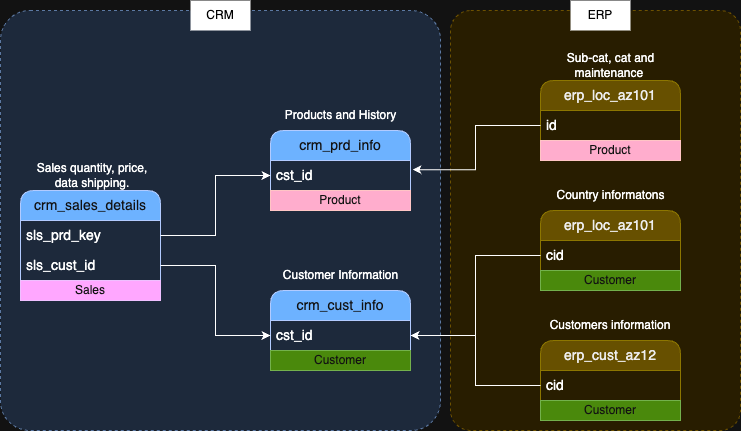

The diagram above was exported from draw.io. Its source (the exported page's mxGraphModel, read from the mxfile embedded in the PNG):
<mxGraphModel dx="823" dy="605" grid="1" gridSize="10" guides="1" tooltips="1" connect="1" arrows="1" fold="1" page="1" pageScale="1" pageWidth="827" pageHeight="1169" math="0" shadow="0">
  <root>
    <mxCell id="0" />
    <mxCell id="1" parent="0" />
    <mxCell id="IMJrYsKgyBnJ7KuI2Xst-30" value="" style="rounded=1;whiteSpace=wrap;html=1;dashed=1;arcSize=7;fillColor=#fff2cc;strokeColor=#d6b656;" parent="1" vertex="1">
      <mxGeometry x="490" y="140" width="290" height="420" as="geometry" />
    </mxCell>
    <mxCell id="IMJrYsKgyBnJ7KuI2Xst-29" value="" style="rounded=1;whiteSpace=wrap;html=1;dashed=1;arcSize=7;fillColor=#dae8fc;strokeColor=#6c8ebf;" parent="1" vertex="1">
      <mxGeometry x="40" y="140" width="440" height="420" as="geometry" />
    </mxCell>
    <mxCell id="IMJrYsKgyBnJ7KuI2Xst-1" value="crm_cust_info" style="swimlane;fontStyle=0;childLayout=stackLayout;horizontal=1;startSize=30;horizontalStack=0;resizeParent=1;resizeParentMax=0;resizeLast=0;collapsible=1;marginBottom=0;whiteSpace=wrap;html=1;fontSize=14;rounded=1;fillColor=#0050ef;fontColor=#ffffff;strokeColor=#001DBC;" parent="1" vertex="1">
      <mxGeometry x="310" y="420" width="140" height="80" as="geometry" />
    </mxCell>
    <mxCell id="IMJrYsKgyBnJ7KuI2Xst-2" value="cst_id" style="text;strokeColor=none;fillColor=none;align=left;verticalAlign=middle;spacingLeft=4;spacingRight=4;overflow=hidden;points=[[0,0.5],[1,0.5]];portConstraint=eastwest;rotatable=0;whiteSpace=wrap;html=1;fontSize=14;rounded=1;" parent="IMJrYsKgyBnJ7KuI2Xst-1" vertex="1">
      <mxGeometry y="30" width="140" height="30" as="geometry" />
    </mxCell>
    <mxCell id="UY2RpDffltJkwOrPmskF-3" value="Customer" style="text;html=1;strokeColor=#2D7600;fillColor=#60a917;align=center;verticalAlign=middle;whiteSpace=wrap;overflow=hidden;fontColor=#ffffff;movable=0;resizable=0;rotatable=0;deletable=0;editable=0;locked=1;connectable=0;" vertex="1" parent="IMJrYsKgyBnJ7KuI2Xst-1">
      <mxGeometry y="60" width="140" height="20" as="geometry" />
    </mxCell>
    <mxCell id="IMJrYsKgyBnJ7KuI2Xst-5" value="Customer Information" style="text;html=1;align=center;verticalAlign=middle;whiteSpace=wrap;rounded=0;" parent="1" vertex="1">
      <mxGeometry x="317.5" y="390" width="125" height="30" as="geometry" />
    </mxCell>
    <mxCell id="IMJrYsKgyBnJ7KuI2Xst-6" value="crm_prd_info" style="swimlane;fontStyle=0;childLayout=stackLayout;horizontal=1;startSize=30;horizontalStack=0;resizeParent=1;resizeParentMax=0;resizeLast=0;collapsible=1;marginBottom=0;whiteSpace=wrap;html=1;fontSize=14;rounded=1;fillColor=#0050ef;fontColor=#ffffff;strokeColor=#001DBC;" parent="1" vertex="1">
      <mxGeometry x="310" y="260" width="140" height="80" as="geometry" />
    </mxCell>
    <mxCell id="IMJrYsKgyBnJ7KuI2Xst-9" value="cst_id" style="text;strokeColor=none;fillColor=none;align=left;verticalAlign=middle;spacingLeft=4;spacingRight=4;overflow=hidden;points=[[0,0.5],[1,0.5]];portConstraint=eastwest;rotatable=0;whiteSpace=wrap;html=1;fontSize=14;rounded=1;" parent="IMJrYsKgyBnJ7KuI2Xst-6" vertex="1">
      <mxGeometry y="30" width="140" height="30" as="geometry" />
    </mxCell>
    <mxCell id="UY2RpDffltJkwOrPmskF-1" value="Product" style="text;html=1;strokeColor=#6F0000;fillColor=#a20025;align=center;verticalAlign=middle;whiteSpace=wrap;overflow=hidden;fontColor=#ffffff;" vertex="1" parent="IMJrYsKgyBnJ7KuI2Xst-6">
      <mxGeometry y="60" width="140" height="20" as="geometry" />
    </mxCell>
    <mxCell id="IMJrYsKgyBnJ7KuI2Xst-8" value="Products and History" style="text;html=1;align=center;verticalAlign=middle;whiteSpace=wrap;rounded=0;" parent="1" vertex="1">
      <mxGeometry x="322.5" y="230" width="115" height="30" as="geometry" />
    </mxCell>
    <mxCell id="IMJrYsKgyBnJ7KuI2Xst-10" value="crm_sales_details" style="swimlane;fontStyle=0;childLayout=stackLayout;horizontal=1;startSize=30;horizontalStack=0;resizeParent=1;resizeParentMax=0;resizeLast=0;collapsible=1;marginBottom=0;whiteSpace=wrap;html=1;fontSize=14;rounded=1;fillColor=#0050ef;fontColor=#ffffff;strokeColor=#001DBC;" parent="1" vertex="1">
      <mxGeometry x="60" y="320" width="140" height="110" as="geometry" />
    </mxCell>
    <mxCell id="IMJrYsKgyBnJ7KuI2Xst-11" value="sls_prd_key" style="text;strokeColor=none;fillColor=none;align=left;verticalAlign=middle;spacingLeft=4;spacingRight=4;overflow=hidden;points=[[0,0.5],[1,0.5]];portConstraint=eastwest;rotatable=0;whiteSpace=wrap;html=1;fontSize=14;rounded=1;" parent="IMJrYsKgyBnJ7KuI2Xst-10" vertex="1">
      <mxGeometry y="30" width="140" height="30" as="geometry" />
    </mxCell>
    <mxCell id="IMJrYsKgyBnJ7KuI2Xst-12" value="sls_cust_id" style="text;strokeColor=none;fillColor=none;align=left;verticalAlign=middle;spacingLeft=4;spacingRight=4;overflow=hidden;points=[[0,0.5],[1,0.5]];portConstraint=eastwest;rotatable=0;whiteSpace=wrap;html=1;fontSize=14;rounded=1;" parent="IMJrYsKgyBnJ7KuI2Xst-10" vertex="1">
      <mxGeometry y="60" width="140" height="30" as="geometry" />
    </mxCell>
    <mxCell id="UY2RpDffltJkwOrPmskF-6" value="Sales" style="text;html=1;strokeColor=#3700CC;fillColor=#6a00ff;align=center;verticalAlign=middle;whiteSpace=wrap;overflow=hidden;fontColor=#ffffff;" vertex="1" parent="IMJrYsKgyBnJ7KuI2Xst-10">
      <mxGeometry y="90" width="140" height="20" as="geometry" />
    </mxCell>
    <mxCell id="IMJrYsKgyBnJ7KuI2Xst-13" value="Sales quantity, price, data shipping." style="text;html=1;align=center;verticalAlign=middle;whiteSpace=wrap;rounded=0;" parent="1" vertex="1">
      <mxGeometry x="62.5" y="290" width="137.5" height="30" as="geometry" />
    </mxCell>
    <mxCell id="IMJrYsKgyBnJ7KuI2Xst-14" style="edgeStyle=orthogonalEdgeStyle;rounded=0;orthogonalLoop=1;jettySize=auto;html=1;entryX=0;entryY=0.5;entryDx=0;entryDy=0;" parent="1" source="IMJrYsKgyBnJ7KuI2Xst-11" target="IMJrYsKgyBnJ7KuI2Xst-9" edge="1">
      <mxGeometry relative="1" as="geometry" />
    </mxCell>
    <mxCell id="IMJrYsKgyBnJ7KuI2Xst-15" style="edgeStyle=orthogonalEdgeStyle;rounded=0;orthogonalLoop=1;jettySize=auto;html=1;entryX=0;entryY=0.5;entryDx=0;entryDy=0;" parent="1" source="IMJrYsKgyBnJ7KuI2Xst-12" target="IMJrYsKgyBnJ7KuI2Xst-2" edge="1">
      <mxGeometry relative="1" as="geometry" />
    </mxCell>
    <mxCell id="IMJrYsKgyBnJ7KuI2Xst-16" value="erp_cust_az12" style="swimlane;fontStyle=0;childLayout=stackLayout;horizontal=1;startSize=30;horizontalStack=0;resizeParent=1;resizeParentMax=0;resizeLast=0;collapsible=1;marginBottom=0;whiteSpace=wrap;html=1;fontSize=14;rounded=1;fillColor=#e3c800;strokeColor=#B09500;fontColor=#000000;" parent="1" vertex="1">
      <mxGeometry x="580" y="470" width="140" height="80" as="geometry" />
    </mxCell>
    <mxCell id="IMJrYsKgyBnJ7KuI2Xst-17" value="cid" style="text;strokeColor=none;fillColor=none;align=left;verticalAlign=middle;spacingLeft=4;spacingRight=4;overflow=hidden;points=[[0,0.5],[1,0.5]];portConstraint=eastwest;rotatable=0;whiteSpace=wrap;html=1;fontSize=14;rounded=1;" parent="IMJrYsKgyBnJ7KuI2Xst-16" vertex="1">
      <mxGeometry y="30" width="140" height="30" as="geometry" />
    </mxCell>
    <mxCell id="UY2RpDffltJkwOrPmskF-4" value="Customer" style="text;html=1;strokeColor=#2D7600;fillColor=#60a917;align=center;verticalAlign=middle;whiteSpace=wrap;overflow=hidden;fontColor=#ffffff;" vertex="1" parent="IMJrYsKgyBnJ7KuI2Xst-16">
      <mxGeometry y="60" width="140" height="20" as="geometry" />
    </mxCell>
    <mxCell id="IMJrYsKgyBnJ7KuI2Xst-19" value="Customers information" style="text;html=1;align=center;verticalAlign=middle;whiteSpace=wrap;rounded=0;" parent="1" vertex="1">
      <mxGeometry x="586.25" y="440" width="127.5" height="30" as="geometry" />
    </mxCell>
    <mxCell id="IMJrYsKgyBnJ7KuI2Xst-20" value="erp_loc_az101" style="swimlane;fontStyle=0;childLayout=stackLayout;horizontal=1;startSize=30;horizontalStack=0;resizeParent=1;resizeParentMax=0;resizeLast=0;collapsible=1;marginBottom=0;whiteSpace=wrap;html=1;fontSize=14;rounded=1;fillColor=#e3c800;strokeColor=#B09500;fontColor=#000000;" parent="1" vertex="1">
      <mxGeometry x="580" y="340" width="140" height="80" as="geometry" />
    </mxCell>
    <mxCell id="IMJrYsKgyBnJ7KuI2Xst-21" value="cid" style="text;strokeColor=none;fillColor=none;align=left;verticalAlign=middle;spacingLeft=4;spacingRight=4;overflow=hidden;points=[[0,0.5],[1,0.5]];portConstraint=eastwest;rotatable=0;whiteSpace=wrap;html=1;fontSize=14;rounded=1;" parent="IMJrYsKgyBnJ7KuI2Xst-20" vertex="1">
      <mxGeometry y="30" width="140" height="30" as="geometry" />
    </mxCell>
    <mxCell id="UY2RpDffltJkwOrPmskF-5" value="Customer" style="text;html=1;strokeColor=#2D7600;fillColor=#60a917;align=center;verticalAlign=middle;whiteSpace=wrap;overflow=hidden;fontColor=#ffffff;" vertex="1" parent="IMJrYsKgyBnJ7KuI2Xst-20">
      <mxGeometry y="60" width="140" height="20" as="geometry" />
    </mxCell>
    <mxCell id="IMJrYsKgyBnJ7KuI2Xst-22" value="Country informatons" style="text;html=1;align=center;verticalAlign=middle;whiteSpace=wrap;rounded=0;" parent="1" vertex="1">
      <mxGeometry x="592.5" y="310" width="115" height="30" as="geometry" />
    </mxCell>
    <mxCell id="IMJrYsKgyBnJ7KuI2Xst-23" value="erp_loc_az101" style="swimlane;fontStyle=0;childLayout=stackLayout;horizontal=1;startSize=30;horizontalStack=0;resizeParent=1;resizeParentMax=0;resizeLast=0;collapsible=1;marginBottom=0;whiteSpace=wrap;html=1;fontSize=14;rounded=1;fillColor=#e3c800;strokeColor=#B09500;fontColor=#000000;" parent="1" vertex="1">
      <mxGeometry x="580" y="210" width="140" height="80" as="geometry" />
    </mxCell>
    <mxCell id="IMJrYsKgyBnJ7KuI2Xst-24" value="id" style="text;strokeColor=none;fillColor=none;align=left;verticalAlign=middle;spacingLeft=4;spacingRight=4;overflow=hidden;points=[[0,0.5],[1,0.5]];portConstraint=eastwest;rotatable=0;whiteSpace=wrap;html=1;fontSize=14;rounded=1;" parent="IMJrYsKgyBnJ7KuI2Xst-23" vertex="1">
      <mxGeometry y="30" width="140" height="30" as="geometry" />
    </mxCell>
    <mxCell id="UY2RpDffltJkwOrPmskF-2" value="Product" style="text;html=1;strokeColor=#6F0000;fillColor=#a20025;align=center;verticalAlign=middle;whiteSpace=wrap;overflow=hidden;fontColor=#ffffff;" vertex="1" parent="IMJrYsKgyBnJ7KuI2Xst-23">
      <mxGeometry y="60" width="140" height="20" as="geometry" />
    </mxCell>
    <mxCell id="IMJrYsKgyBnJ7KuI2Xst-25" value="Sub-cat, cat and maintenance&amp;nbsp;" style="text;html=1;align=center;verticalAlign=middle;whiteSpace=wrap;rounded=0;" parent="1" vertex="1">
      <mxGeometry x="592.5" y="180" width="115" height="30" as="geometry" />
    </mxCell>
    <mxCell id="IMJrYsKgyBnJ7KuI2Xst-26" style="edgeStyle=orthogonalEdgeStyle;rounded=0;orthogonalLoop=1;jettySize=auto;html=1;entryX=1.014;entryY=0.305;entryDx=0;entryDy=0;entryPerimeter=0;" parent="1" source="IMJrYsKgyBnJ7KuI2Xst-24" target="IMJrYsKgyBnJ7KuI2Xst-9" edge="1">
      <mxGeometry relative="1" as="geometry" />
    </mxCell>
    <mxCell id="IMJrYsKgyBnJ7KuI2Xst-27" style="edgeStyle=orthogonalEdgeStyle;rounded=0;orthogonalLoop=1;jettySize=auto;html=1;entryX=1;entryY=0.5;entryDx=0;entryDy=0;" parent="1" source="IMJrYsKgyBnJ7KuI2Xst-21" target="IMJrYsKgyBnJ7KuI2Xst-2" edge="1">
      <mxGeometry relative="1" as="geometry" />
    </mxCell>
    <mxCell id="IMJrYsKgyBnJ7KuI2Xst-28" style="edgeStyle=orthogonalEdgeStyle;rounded=0;orthogonalLoop=1;jettySize=auto;html=1;entryX=1;entryY=0.5;entryDx=0;entryDy=0;" parent="1" source="IMJrYsKgyBnJ7KuI2Xst-17" target="IMJrYsKgyBnJ7KuI2Xst-2" edge="1">
      <mxGeometry relative="1" as="geometry">
        <mxPoint x="530" y="525" as="targetPoint" />
      </mxGeometry>
    </mxCell>
    <mxCell id="IMJrYsKgyBnJ7KuI2Xst-31" value="&lt;font style=&quot;color: light-dark(rgb(0, 0, 0), rgb(0, 0, 0));&quot;&gt;CRM&lt;/font&gt;" style="text;html=1;align=center;verticalAlign=middle;whiteSpace=wrap;rounded=0;fillColor=light-dark(#FFFFFF,#FFFFFF);" parent="1" vertex="1">
      <mxGeometry x="230" y="130" width="60" height="30" as="geometry" />
    </mxCell>
    <mxCell id="IMJrYsKgyBnJ7KuI2Xst-32" value="&lt;font style=&quot;color: light-dark(rgb(0, 0, 0), rgb(0, 0, 0));&quot;&gt;ERP&lt;/font&gt;" style="text;html=1;align=center;verticalAlign=middle;whiteSpace=wrap;rounded=0;fillColor=light-dark(#FFFFFF,#FFFFFF);" parent="1" vertex="1">
      <mxGeometry x="610" y="130" width="60" height="30" as="geometry" />
    </mxCell>
  </root>
</mxGraphModel>